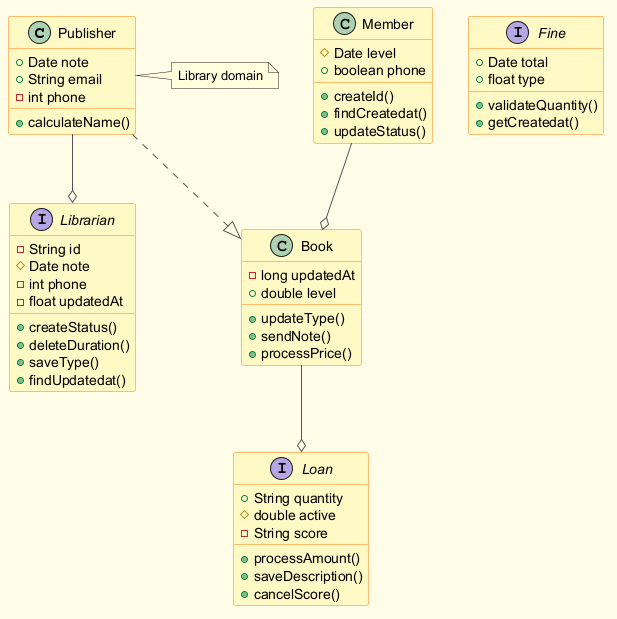

The diagram above was rendered by PlantUML. Its source (embedded in the PNG):
@startuml
skinparam backgroundColor #FFFDE7
skinparam classBackgroundColor #FFF9C4
skinparam classBorderColor #F57F17
skinparam ArrowColor #555555
class Publisher {
  +Date note
  +String email
  -int phone
  +calculateName()
}
interface Loan {
  +String quantity
  #double active
  -String score
  +processAmount()
  +saveDescription()
  +cancelScore()
}
interface Fine {
  +Date total
  +float type
  +validateQuantity()
  +getCreatedat()
}
interface Librarian {
  -String id
  #Date note
  -int phone
  -float updatedAt
  +createStatus()
  +deleteDuration()
  +saveType()
  +findUpdatedat()
}
class Member {
  #Date level
  +boolean phone
  +createId()
  +findCreatedat()
  +updateStatus()
}
class Book {
  -long updatedAt
  +double level
  +updateType()
  +sendNote()
  +processPrice()
}
Publisher --o Librarian
Book --o Loan
Publisher ..|> Book
Member --o Book
note right of Publisher : Library domain
@enduml